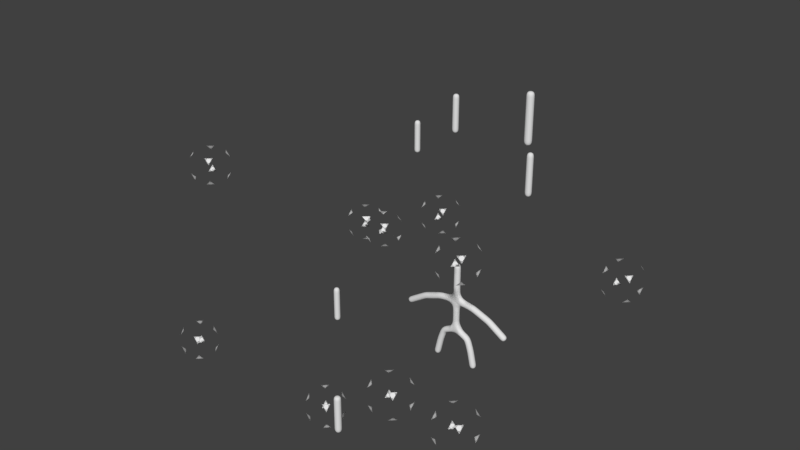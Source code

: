 # Source: Monster_Generator.blend  (saved by Blender 2.79.0; exported with 4.5.12 LTS)
import bpy
from mathutils import Matrix  # noqa: F401  (used for matrix-valued properties, if any)

bpy.ops.wm.read_factory_settings(use_empty=True)
scene = bpy.context.scene
scene.name = 'Scene'

# ---- collections
col_collection_1 = bpy.data.collections.new('Collection 1'); scene.collection.children.link(col_collection_1)

# ---- world
world_world = bpy.data.worlds.new('World'); scene.world = world_world
world_world.color = (0.05088, 0.05088, 0.05088)
world_world.use_sun_shadow = False
world_world.sun_shadow_jitter_overblur = 0.0
world_world.cycles.sampling_method = 'MANUAL'

# ---- meshes
me_cube_005 = bpy.data.meshes.new('Cube.005')
me_cube_005.from_pydata([(0.0, 0.0, 0.0), (0.0, 0.0, 2.864), (0.0, 0.0, 1.824)], [(2, 1), (0, 2)], [])
me_cube_005.use_remesh_preserve_volume = False
me_cube_005.use_remesh_preserve_attributes = False
me_cube_005.use_mirror_vertex_groups = False
me_cube_005.update()
me_cube_004 = bpy.data.meshes.new('Cube.004')
me_cube_004.from_pydata([(0.0, 0.0, 0.0), (7.657, -9.436, -1.405), (5.657, -7.436, 0.5949), (5.657, -7.436, -1.405), (5.657, -9.436, 0.5949), (5.657, -9.436, -1.405), (0.0, 0.0, 2.953), (0.0, 0.0, 1.097), (7.657, -9.436, 0.5949), (7.657, -7.436, -1.405), (7.657, -7.436, 0.5949)], [(7, 6), (0, 7)], [(10, 2, 4, 8), (3, 9, 1, 5), (1, 8, 4, 5), (9, 10, 8, 1), (3, 2, 10, 9), (5, 4, 2, 3)])
me_cube_004.use_remesh_preserve_volume = False
me_cube_004.use_remesh_preserve_attributes = False
me_cube_004.use_mirror_vertex_groups = False
me_cube_004.update()
me_cube_003 = bpy.data.meshes.new('Cube.003')
me_cube_003.from_pydata([(0.0, 0.0, 0.0), (1.944, -6.316, -5.514), (-0.05572, -4.316, -3.514), (-0.05572, -4.316, -5.514), (-0.05572, -6.316, -3.514), (-0.05572, -6.316, -5.514), (0.0, 0.0, 2.813), (0.0, 0.0, 1.505), (1.944, -6.316, -3.514), (1.944, -4.316, -5.514), (1.944, -4.316, -3.514)], [(7, 6), (0, 7)], [(10, 2, 4, 8), (3, 9, 1, 5), (1, 8, 4, 5), (9, 10, 8, 1), (3, 2, 10, 9), (5, 4, 2, 3)])
me_cube_003.use_remesh_preserve_volume = False
me_cube_003.use_remesh_preserve_attributes = False
me_cube_003.use_mirror_vertex_groups = False
me_cube_003.update()
me_cube_002 = bpy.data.meshes.new('Cube.002')
me_cube_002.from_pydata([(0.0, 0.0, 0.0), (-1.4, -10.56, -14.48), (-3.4, -8.558, -12.48), (-3.4, -8.558, -14.48), (-3.4, -10.56, -12.48), (-3.4, -10.56, -14.48), (0.0, 0.0, 3.381), (0.0, 0.0, 1.841), (-1.4, -10.56, -12.48), (-1.4, -8.558, -14.48), (-1.4, -8.558, -12.48)], [(7, 6), (0, 7)], [(10, 2, 4, 8), (3, 9, 1, 5), (1, 8, 4, 5), (9, 10, 8, 1), (3, 2, 10, 9), (5, 4, 2, 3)])
me_cube_002.use_remesh_preserve_volume = False
me_cube_002.use_remesh_preserve_attributes = False
me_cube_002.use_mirror_vertex_groups = False
me_cube_002.update()
me_cube_001 = bpy.data.meshes.new('Cube.001')
me_cube_001.from_pydata([(0.0, 0.0, 0.0), (11.99, -15.11, -1.868), (9.987, -13.11, 0.132), (9.987, -13.11, -1.868), (9.987, -15.11, 0.132), (9.987, -15.11, -1.868), (0.0, 0.0, 3.08), (0.0, 0.0, 1.371), (11.99, -15.11, 0.132), (11.99, -13.11, -1.868), (11.99, -13.11, 0.132)], [(7, 6), (0, 7)], [(10, 2, 4, 8), (3, 9, 1, 5), (1, 8, 4, 5), (9, 10, 8, 1), (3, 2, 10, 9), (5, 4, 2, 3)])
me_cube_001.use_remesh_preserve_volume = False
me_cube_001.use_remesh_preserve_attributes = False
me_cube_001.use_mirror_vertex_groups = False
me_cube_001.update()
me_cube = bpy.data.meshes.new('Cube')
me_cube.from_pydata([(0.0, 0.0, 0.0), (-6.59, -0.8135, -4.81), (-8.59, 1.187, -2.81), (-8.59, 1.187, -4.81), (-8.59, -0.8135, -2.81), (-8.59, -0.8135, -4.81), (0.0, 0.0, 3.302), (0.0, 0.0, 1.437), (-6.59, -0.8135, -2.81), (-6.59, 1.187, -4.81), (-6.59, 1.187, -2.81)], [(7, 6), (0, 7)], [(10, 2, 4, 8), (3, 9, 1, 5), (1, 8, 4, 5), (9, 10, 8, 1), (3, 2, 10, 9), (5, 4, 2, 3)])
me_cube.use_remesh_preserve_volume = False
me_cube.use_remesh_preserve_attributes = False
me_cube.use_mirror_vertex_groups = False
me_cube.update()
me_monstre_002 = bpy.data.meshes.new('Monstre.002')
me_monstre_002.from_pydata([(4.338, 0.0, 0.7185), (2.841, 0.0, 1.682), (1.435, 0.0, 2.205), (1.047, 0.0, -0.5149), (1.345, 0.0, -1.397), (1.654, 0.0, -2.795), (0.0, 0.0, 0.0), (-4.338, 0.0, 0.7185), (-2.841, 0.0, 1.682), (-1.435, 0.0, 2.205), (0.0, 0.0, 2.418), (0.0, 0.0, 1.244), (-1.047, 0.0, -0.5149), (-1.345, 0.0, -1.397), (-1.654, 0.0, -2.795), (0.0, 0.0, 5.322)], [(1, 0), (2, 1), (10, 2), (11, 10), (6, 11), (3, 6), (4, 3), (5, 4), (10, 15), (8, 7), (9, 8), (10, 9), (12, 6), (13, 12), (14, 13)], [])
me_monstre_002.use_remesh_preserve_volume = False
me_monstre_002.use_remesh_preserve_attributes = False
me_monstre_002.use_mirror_vertex_groups = False
me_monstre_002.update()
arm_02_01 = bpy.data.armatures.new('02_01')  # bones are not reproduced
arm_monstre_002 = bpy.data.armatures.new('Monstre.002')  # bones are not reproduced

# ---- objects
ob_cube_005 = bpy.data.objects.new('Cube.005', me_cube_005)
ob_cube_004 = bpy.data.objects.new('Cube.004', me_cube_004)
ob_cube_003 = bpy.data.objects.new('Cube.003', me_cube_003)
ob_cube_002 = bpy.data.objects.new('Cube.002', me_cube_002)
ob_cube_001 = bpy.data.objects.new('Cube.001', me_cube_001)
ob_cube = bpy.data.objects.new('Cube', me_cube)
ob_02_01 = bpy.data.objects.new('02_01', arm_02_01)
ob_monstre = bpy.data.objects.new('Monstre', arm_monstre_002)
ob_monstre_001 = bpy.data.objects.new('Monstre.001', me_monstre_002)

# ---- transforms, parenting, visibility, modifiers, constraints
ob_cube_005.location = (0.3442, -12.96, -1.491)
ob_cube_005.lineart.crease_threshold = 0.0
_m = ob_cube_005.modifiers.new('Mirror', 'MIRROR')
_m = ob_cube_005.modifiers.new('Skin', 'SKIN')
_m = ob_cube_005.modifiers.new('Subsurf', 'SUBSURF')
_m.uv_smooth = 'PRESERVE_CORNERS'
_m.quality = 2
_m.levels = 3
_m.show_only_control_edges = False
ob_cube_004.location = (-10.85, -0.9589, -3.17)
ob_cube_004.lineart.crease_threshold = 0.0
_m = ob_cube_004.modifiers.new('Mirror', 'MIRROR')
_m = ob_cube_004.modifiers.new('Skin', 'SKIN')
_m = ob_cube_004.modifiers.new('Subsurf', 'SUBSURF')
_m.uv_smooth = 'PRESERVE_CORNERS'
_m.quality = 2
_m.levels = 3
_m.show_only_control_edges = False
ob_cube_003.location = (-11.4, 9.556, 7.479)
ob_cube_003.lineart.crease_threshold = 0.0
_m = ob_cube_003.modifiers.new('Mirror', 'MIRROR')
_m = ob_cube_003.modifiers.new('Skin', 'SKIN')
_m = ob_cube_003.modifiers.new('Subsurf', 'SUBSURF')
_m.uv_smooth = 'PRESERVE_CORNERS'
_m.quality = 2
_m.levels = 3
_m.show_only_control_edges = False
ob_cube_002.location = (8.031, -4.352, 17.9)
ob_cube_002.lineart.crease_threshold = 0.0
_m = ob_cube_002.modifiers.new('Mirror', 'MIRROR')
_m = ob_cube_002.modifiers.new('Skin', 'SKIN')
_m = ob_cube_002.modifiers.new('Subsurf', 'SUBSURF')
_m.uv_smooth = 'PRESERVE_CORNERS'
_m.quality = 2
_m.levels = 3
_m.show_only_control_edges = False
ob_cube_001.location = (-4.891, 5.894, 12.05)
ob_cube_001.lineart.crease_threshold = 0.0
_m = ob_cube_001.modifiers.new('Mirror', 'MIRROR')
_m = ob_cube_001.modifiers.new('Skin', 'SKIN')
_m = ob_cube_001.modifiers.new('Subsurf', 'SUBSURF')
_m.uv_smooth = 'PRESERVE_CORNERS'
_m.quality = 2
_m.levels = 3
_m.show_only_control_edges = False
ob_cube.location = (3.64, 2.878, 10.58)
ob_cube.lineart.crease_threshold = 0.0
_m = ob_cube.modifiers.new('Mirror', 'MIRROR')
_m = ob_cube.modifiers.new('Skin', 'SKIN')
_m = ob_cube.modifiers.new('Subsurf', 'SUBSURF')
_m.uv_smooth = 'PRESERVE_CORNERS'
_m.quality = 2
_m.levels = 3
_m.show_only_control_edges = False
ob_02_01.location = (0.0, 0.0, 0.0)
ob_02_01.lineart.crease_threshold = 0.0
ob_monstre.location = (0.0, 0.0, 0.0)
ob_monstre.show_in_front = True
ob_monstre.lineart.crease_threshold = 0.0
ob_monstre_001.parent = ob_monstre
ob_monstre_001.location = (0.0, 0.0, 0.0)
ob_monstre_001.lineart.crease_threshold = 0.0
_vg = ob_monstre_001.vertex_groups.new(name='Bone.04')
_vg.add([6, 11], 1.0, 'REPLACE')
_vg = ob_monstre_001.vertex_groups.new(name='Bone.03')
_vg.add([10, 11], 1.0, 'REPLACE')
_vg = ob_monstre_001.vertex_groups.new(name='Bone.02')
_vg.add([2, 10], 1.0, 'REPLACE')
_vg = ob_monstre_001.vertex_groups.new(name='Bone.01')
_vg.add([1, 2], 1.0, 'REPLACE')
_vg = ob_monstre_001.vertex_groups.new(name='Bone.00')
_vg.add([0, 1], 1.0, 'REPLACE')
_vg = ob_monstre_001.vertex_groups.new(name='Bone.08')
_vg.add([10, 15], 1.0, 'REPLACE')
_vg = ob_monstre_001.vertex_groups.new(name='Bone.11')
_vg.add([9, 10], 1.0, 'REPLACE')
_vg = ob_monstre_001.vertex_groups.new(name='Bone.10')
_vg.add([8, 9], 1.0, 'REPLACE')
_vg = ob_monstre_001.vertex_groups.new(name='Bone.09')
_vg.add([7, 8], 1.0, 'REPLACE')
_vg = ob_monstre_001.vertex_groups.new(name='Bone.05')
_vg.add([3, 6], 1.0, 'REPLACE')
_vg = ob_monstre_001.vertex_groups.new(name='Bone.06')
_vg.add([3, 4], 1.0, 'REPLACE')
_vg = ob_monstre_001.vertex_groups.new(name='Bone.07')
_vg.add([4, 5], 1.0, 'REPLACE')
_vg = ob_monstre_001.vertex_groups.new(name='Bone.12')
_vg.add([6, 12], 1.0, 'REPLACE')
_vg = ob_monstre_001.vertex_groups.new(name='Bone.13')
_vg.add([12, 13], 1.0, 'REPLACE')
_vg = ob_monstre_001.vertex_groups.new(name='Bone.14')
_vg.add([13, 14], 1.0, 'REPLACE')
_m = ob_monstre_001.modifiers.new('Skin', 'SKIN')
_m = ob_monstre_001.modifiers.new('Armature', 'ARMATURE')
_m.object = ob_monstre
_m.use_deform_preserve_volume = True
_m = ob_monstre_001.modifiers.new('Subsurf', 'SUBSURF')
_m.uv_smooth = 'PRESERVE_CORNERS'
_m.quality = 2
_m.levels = 3
_m.show_only_control_edges = False

# ---- collection membership
col_collection_1.objects.link(ob_cube_005)
col_collection_1.objects.link(ob_cube_004)
col_collection_1.objects.link(ob_cube_003)
col_collection_1.objects.link(ob_cube_002)
col_collection_1.objects.link(ob_cube_001)
col_collection_1.objects.link(ob_cube)
col_collection_1.objects.link(ob_02_01)
col_collection_1.objects.link(ob_monstre)
col_collection_1.objects.link(ob_monstre_001)

# ---- scene / render settings (as saved in the file)
scene.frame_start = 1; scene.frame_end = 80; scene.frame_set(80)
scene.render.engine = 'BLENDER_EEVEE_NEXT'
scene.render.resolution_percentage = 50
scene.render.fps = 60
scene.render.dither_intensity = 0.0
scene.cycles.use_denoising = False
scene.cycles.samples = 128
scene.cycles.sampling_pattern = 'TABULATED_SOBOL'
scene.cycles.use_adaptive_sampling = False
scene.cycles.use_light_tree = False
scene.cycles.blur_glossy = 0.0
scene.cycles.sample_clamp_indirect = 0.0
scene.view_settings.view_transform = 'Standard'
bpy.context.view_layer.update()

# ---- added for rendering (the .blend has no active camera and no usable light): camera, sun
cam_auto = bpy.data.cameras.new('AutoCamera')
cam_auto.lens = 50.0
cam_auto.sensor_width = 36.0
cam_auto.clip_end = 1000.0
ob_auto_camera = bpy.data.objects.new('AutoCamera', cam_auto)
scene.collection.objects.link(ob_auto_camera)
ob_auto_camera.location = (40.4936, -54.9108, 43.2563)
ob_auto_camera.rotation_euler = (1.09748, -7.21219e-08, 0.694738)
scene.camera = ob_auto_camera
light_auto_sun = bpy.data.lights.new('AutoSun', 'SUN')
light_auto_sun.energy = 3.0
light_auto_sun.angle = 0.0523599
ob_auto_sun = bpy.data.objects.new('AutoSun', light_auto_sun)
scene.collection.objects.link(ob_auto_sun)
ob_auto_sun.rotation_euler = (0.872665, 0.174533, 0.523599)
bpy.context.view_layer.update()
